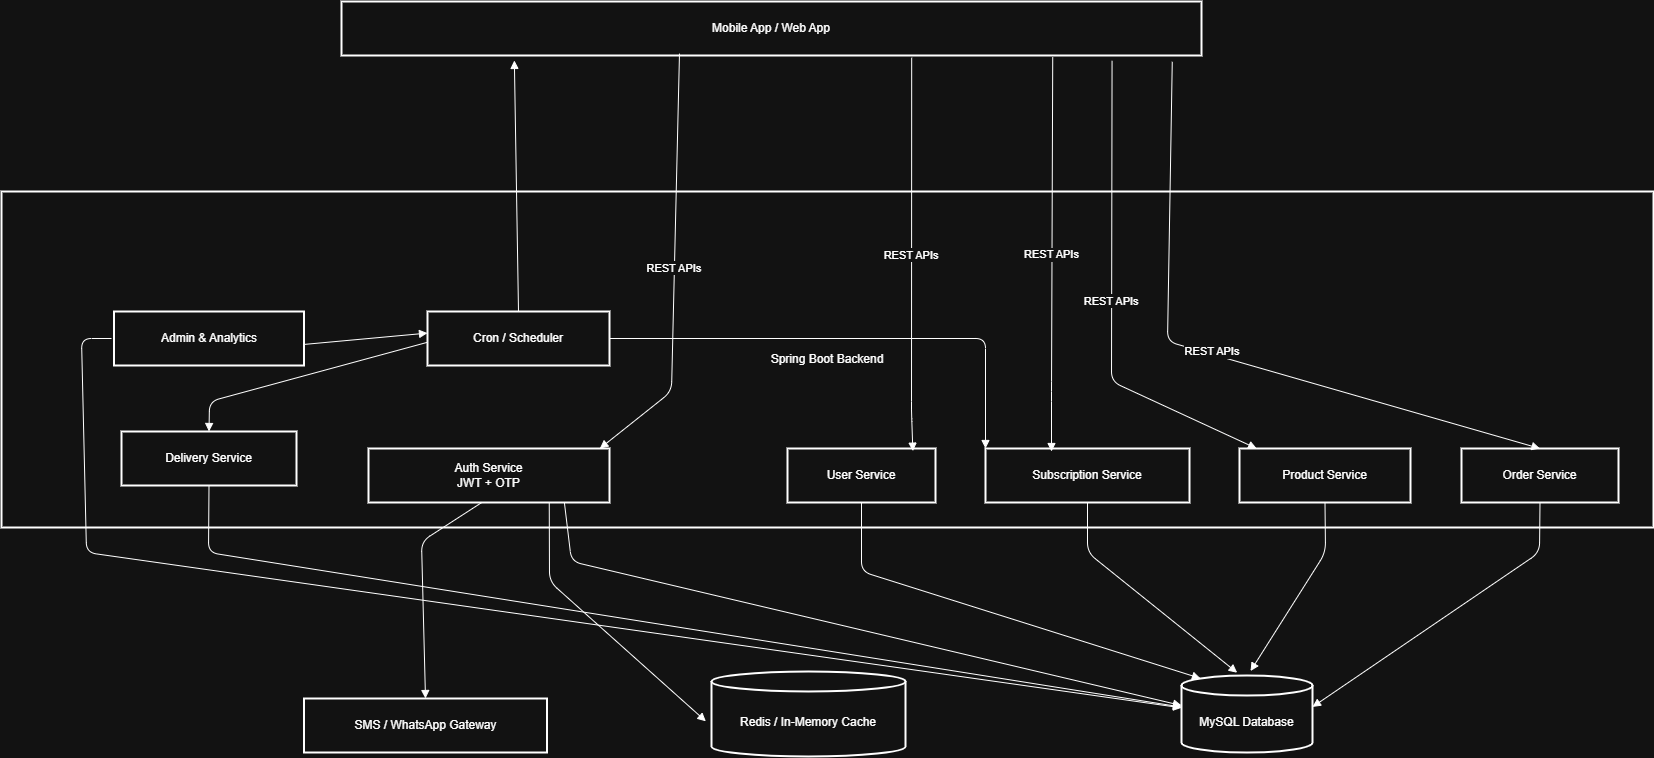

The diagram above was exported from draw.io. Its source (the exported page's mxGraphModel, read from the mxfile embedded in the PNG):
<mxGraphModel dx="2246" dy="1434" grid="1" gridSize="10" guides="1" tooltips="1" connect="1" arrows="1" fold="1" page="1" pageScale="1" pageWidth="850" pageHeight="1100" math="0" shadow="0">
  <root>
    <mxCell id="0" />
    <mxCell id="1" parent="0" />
    <mxCell id="2" connectable="0" parent="1" style="group" value="" vertex="1">
      <mxGeometry height="755" width="1652" x="350" y="950" as="geometry" />
    </mxCell>
    <mxCell id="3" parent="2" style="whiteSpace=wrap;strokeWidth=2;" value="Spring Boot Backend" vertex="1">
      <mxGeometry height="336" width="1652" y="190" as="geometry" />
    </mxCell>
    <mxCell id="4" parent="2" style="whiteSpace=wrap;strokeWidth=2;" value="Mobile App / Web App" vertex="1">
      <mxGeometry height="54" width="860" x="340" as="geometry" />
    </mxCell>
    <mxCell id="5" parent="2" style="whiteSpace=wrap;strokeWidth=2;" value="Auth Service&#10;JWT + OTP" vertex="1">
      <mxGeometry height="54" width="241" x="367" y="447" as="geometry" />
    </mxCell>
    <mxCell id="6" parent="2" style="whiteSpace=wrap;strokeWidth=2;" value="User Service" vertex="1">
      <mxGeometry height="54" width="148" x="786" y="447" as="geometry" />
    </mxCell>
    <mxCell id="7" parent="2" style="whiteSpace=wrap;strokeWidth=2;" value="Product Service" vertex="1">
      <mxGeometry height="54" width="171" x="1238" y="447" as="geometry" />
    </mxCell>
    <mxCell id="8" parent="2" style="whiteSpace=wrap;strokeWidth=2;" value="Subscription Service" vertex="1">
      <mxGeometry height="54" width="204" x="984" y="447" as="geometry" />
    </mxCell>
    <mxCell id="9" parent="2" style="whiteSpace=wrap;strokeWidth=2;" value="Order Service" vertex="1">
      <mxGeometry height="54" width="157" x="1460" y="447" as="geometry" />
    </mxCell>
    <mxCell id="10" parent="2" style="whiteSpace=wrap;strokeWidth=2;" value="Delivery Service" vertex="1">
      <mxGeometry height="54" width="175" x="120" y="430" as="geometry" />
    </mxCell>
    <mxCell id="11" parent="2" style="whiteSpace=wrap;strokeWidth=2;" value="Admin &amp; Analytics" vertex="1">
      <mxGeometry height="54" width="190" x="112.5" y="310" as="geometry" />
    </mxCell>
    <mxCell id="12" parent="2" style="shape=cylinder3;boundedLbl=1;backgroundOutline=1;size=10;strokeWidth=2;whiteSpace=wrap;" value="MySQL Database" vertex="1">
      <mxGeometry height="77" width="131" x="1180" y="674" as="geometry" />
    </mxCell>
    <mxCell id="13" parent="2" style="shape=cylinder3;boundedLbl=1;backgroundOutline=1;size=10;strokeWidth=2;whiteSpace=wrap;" value="Redis / In-Memory Cache" vertex="1">
      <mxGeometry height="85" width="194" x="710" y="670" as="geometry" />
    </mxCell>
    <mxCell id="14" parent="2" style="whiteSpace=wrap;strokeWidth=2;" value="SMS / WhatsApp Gateway" vertex="1">
      <mxGeometry height="54" width="243" x="302.5" y="697" as="geometry" />
    </mxCell>
    <mxCell id="15" edge="1" parent="2" source="4" style="curved=0;startArrow=none;endArrow=block;exitX=0.393;exitY=0.965;entryX=0.96;entryY=0;rounded=1;exitDx=0;exitDy=0;exitPerimeter=0;" target="5" value="REST APIs">
      <mxGeometry relative="1" as="geometry">
        <Array as="points">
          <mxPoint x="670" y="390" />
        </Array>
      </mxGeometry>
    </mxCell>
    <mxCell id="16" edge="1" parent="2" source="4" style="curved=0;startArrow=none;endArrow=block;exitX=0.663;exitY=1.041;entryX=0.847;entryY=0.049;rounded=1;exitDx=0;exitDy=0;exitPerimeter=0;entryDx=0;entryDy=0;entryPerimeter=0;" target="6" value="REST APIs">
      <mxGeometry relative="1" as="geometry">
        <Array as="points">
          <mxPoint x="910" y="410" />
        </Array>
      </mxGeometry>
    </mxCell>
    <mxCell id="17" edge="1" parent="2" source="4" style="curved=0;startArrow=none;endArrow=block;exitX=0.896;exitY=1.099;entryX=0.1;entryY=0;rounded=1;exitDx=0;exitDy=0;exitPerimeter=0;" target="7" value="REST APIs">
      <mxGeometry relative="1" as="geometry">
        <Array as="points">
          <mxPoint x="1110" y="380" />
        </Array>
      </mxGeometry>
    </mxCell>
    <mxCell id="18" edge="1" parent="2" source="4" style="curved=0;startArrow=none;endArrow=block;exitX=0.827;exitY=1.033;rounded=1;exitDx=0;exitDy=0;exitPerimeter=0;" value="REST APIs">
      <mxGeometry relative="1" as="geometry">
        <Array as="points">
          <mxPoint x="1050" y="390" />
        </Array>
        <mxPoint x="1050" y="450" as="targetPoint" />
      </mxGeometry>
    </mxCell>
    <mxCell id="19" edge="1" parent="2" source="4" style="curved=0;startArrow=none;endArrow=block;exitX=0.966;exitY=1.117;entryX=0.5;entryY=0;rounded=1;exitDx=0;exitDy=0;exitPerimeter=0;" target="9" value="REST APIs">
      <mxGeometry relative="1" x="-0.0239" y="3" as="geometry">
        <mxPoint as="offset" />
        <Array as="points">
          <mxPoint x="1166" y="340" />
        </Array>
      </mxGeometry>
    </mxCell>
    <mxCell id="20" edge="1" parent="2" source="5" style="curved=0;startArrow=none;endArrow=block;exitX=0.813;exitY=1.008;entryX=0;entryY=0.39;rounded=1;exitDx=0;exitDy=0;exitPerimeter=0;" target="12" value="">
      <mxGeometry relative="1" as="geometry">
        <Array as="points">
          <mxPoint x="570" y="560" />
        </Array>
      </mxGeometry>
    </mxCell>
    <mxCell id="21" edge="1" parent="2" source="5" style="curved=0;startArrow=none;endArrow=block;exitX=0.47;exitY=1;entryX=0.5;entryY=0;rounded=1;entryDx=0;entryDy=0;" target="14" value="">
      <mxGeometry relative="1" as="geometry">
        <Array as="points">
          <mxPoint x="420" y="540" />
        </Array>
      </mxGeometry>
    </mxCell>
    <mxCell id="22" edge="1" parent="2" source="5" style="curved=0;startArrow=none;endArrow=block;exitX=0.75;exitY=1;entryX=-0.029;entryY=0.586;rounded=1;entryDx=0;entryDy=0;entryPerimeter=0;exitDx=0;exitDy=0;" target="13" value="">
      <mxGeometry relative="1" as="geometry">
        <Array as="points">
          <mxPoint x="548" y="580" />
        </Array>
      </mxGeometry>
    </mxCell>
    <mxCell id="23" edge="1" parent="2" source="6" style="curved=0;startArrow=none;endArrow=block;exitX=0.5;exitY=1;entryX=0.145;entryY=0;rounded=1;entryDx=0;entryDy=2.9;entryPerimeter=0;" target="12" value="">
      <mxGeometry relative="1" as="geometry">
        <Array as="points">
          <mxPoint x="860" y="570" />
        </Array>
      </mxGeometry>
    </mxCell>
    <mxCell id="24" edge="1" parent="2" source="7" style="curved=0;startArrow=none;endArrow=block;exitX=0.5;exitY=1;entryX=0.527;entryY=-0.058;rounded=1;entryDx=0;entryDy=0;entryPerimeter=0;" target="12" value="">
      <mxGeometry relative="1" as="geometry">
        <Array as="points">
          <mxPoint x="1324" y="551" />
        </Array>
      </mxGeometry>
    </mxCell>
    <mxCell id="25" edge="1" parent="2" source="8" style="curved=0;startArrow=none;endArrow=block;exitX=0.5;exitY=1;entryX=0.425;entryY=-0.036;rounded=1;entryDx=0;entryDy=0;entryPerimeter=0;" target="12" value="">
      <mxGeometry relative="1" as="geometry">
        <Array as="points">
          <mxPoint x="1086" y="551" />
        </Array>
      </mxGeometry>
    </mxCell>
    <mxCell id="26" edge="1" parent="2" source="9" style="curved=0;startArrow=none;endArrow=block;exitX=0.5;exitY=1;entryX=0.99;entryY=0.41;rounded=1;" target="12" value="">
      <mxGeometry relative="1" as="geometry">
        <Array as="points">
          <mxPoint x="1538" y="551" />
        </Array>
      </mxGeometry>
    </mxCell>
    <mxCell id="27" edge="1" parent="2" source="10" style="curved=0;startArrow=none;endArrow=block;exitX=0.5;exitY=1;entryX=0;entryY=0.41;rounded=1;" target="12" value="">
      <mxGeometry relative="1" as="geometry">
        <Array as="points">
          <mxPoint x="207" y="551" />
        </Array>
      </mxGeometry>
    </mxCell>
    <mxCell id="28" edge="1" parent="2" style="curved=0;startArrow=none;endArrow=block;entryX=0;entryY=0.42;rounded=1;" target="12" value="">
      <mxGeometry relative="1" as="geometry">
        <Array as="points">
          <mxPoint x="80" y="337" />
          <mxPoint x="85" y="551" />
        </Array>
        <mxPoint x="110" y="337" as="sourcePoint" />
      </mxGeometry>
    </mxCell>
    <mxCell id="29" edge="1" parent="2" source="33" style="curved=0;startArrow=none;endArrow=block;exitX=0;exitY=0.57;entryX=0.5;entryY=0;rounded=1;" target="10" value="">
      <mxGeometry relative="1" as="geometry">
        <Array as="points">
          <mxPoint x="208" y="400" />
        </Array>
      </mxGeometry>
    </mxCell>
    <mxCell id="30" edge="1" parent="2" source="33" style="curved=0;startArrow=none;endArrow=block;exitX=1;exitY=0.5;rounded=1;exitDx=0;exitDy=0;entryX=0;entryY=0;entryDx=0;entryDy=0;" target="8" value="">
      <mxGeometry relative="1" as="geometry">
        <Array as="points">
          <mxPoint x="984" y="337" />
        </Array>
        <mxPoint x="984" y="440" as="targetPoint" />
      </mxGeometry>
    </mxCell>
    <mxCell id="31" edge="1" parent="2" source="33" style="curved=0;startArrow=none;endArrow=block;exitX=0.5;exitY=0;entryX=0.201;entryY=1.092;rounded=1;exitDx=0;exitDy=0;entryDx=0;entryDy=0;entryPerimeter=0;" target="4" value="">
      <mxGeometry relative="1" as="geometry">
        <Array as="points" />
      </mxGeometry>
    </mxCell>
    <mxCell id="32" edge="1" parent="2" source="11" style="curved=0;startArrow=none;endArrow=block;exitX=1;exitY=0.61;entryX=0;entryY=0.4;rounded=1;" target="33" value="">
      <mxGeometry relative="1" as="geometry">
        <Array as="points" />
        <mxPoint x="310" y="343" as="sourcePoint" />
        <mxPoint x="660" y="-248" as="targetPoint" />
      </mxGeometry>
    </mxCell>
    <mxCell id="33" parent="2" style="whiteSpace=wrap;strokeWidth=2;" value="Cron / Scheduler" vertex="1">
      <mxGeometry height="54" width="182" x="426" y="310" as="geometry" />
    </mxCell>
  </root>
</mxGraphModel>